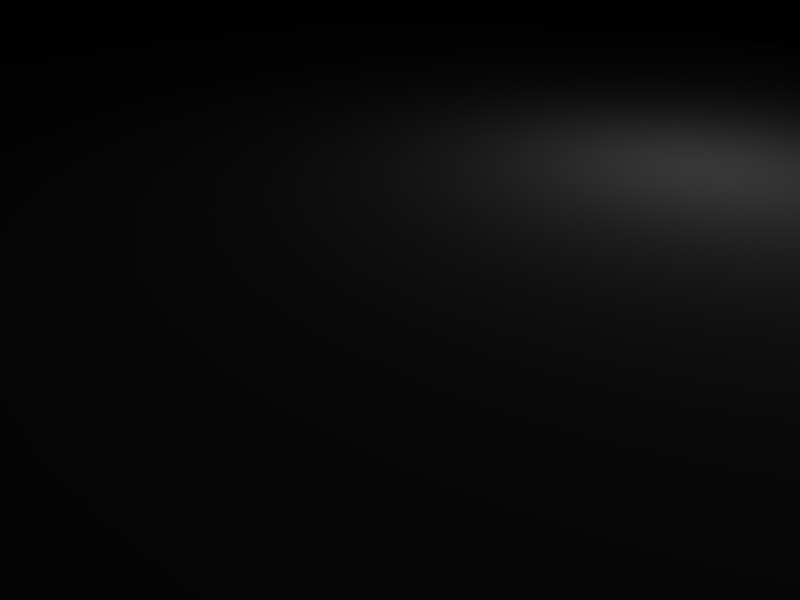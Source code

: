 # Source: mechprotype_body.blend  (saved by Blender 2.49.2; exported with 4.5.12 LTS)
import bpy
from mathutils import Matrix  # noqa: F401  (used for matrix-valued properties, if any)

bpy.ops.wm.read_factory_settings(use_empty=True)
scene = bpy.context.scene
scene.name = 'Scene'

# ---- collections
col_collection_1 = bpy.data.collections.new('Collection 1'); scene.collection.children.link(col_collection_1)

# ---- world
world_world = bpy.data.worlds.new('World'); scene.world = world_world
world_world.color = (0.05656, 0.2208, 0.4)
world_world.use_sun_shadow = False
world_world.sun_shadow_jitter_overblur = 0.0
world_world.cycles.sampling_method = 'MANUAL'
world_world.cycles.sample_map_resolution = 256

# ---- cameras
cam_camera = bpy.data.cameras.new('Camera')
cam_camera.passepartout_alpha = 0.2
cam_camera.clip_end = 5000.0
cam_camera.lens = 35.0
cam_camera.ortho_scale = 7.314
cam_camera.show_passepartout = False
cam_camera.show_safe_areas = True
cam_camera.dof.focus_distance = 0.0
cam_camera.dof.aperture_fstop = 128.0

# ---- lights
light_spot = bpy.data.lights.new('Spot', 'POINT')
light_spot.transmission_factor = 0.0
light_spot.cutoff_distance = 30.0
light_spot.energy = 100.0
light_spot.shadow_buffer_clip_start = 1.001
light_spot.shadow_soft_size = 1.0
light_spot.shadow_maximum_resolution = 0.006
light_spot.use_absolute_resolution = True
light_spot.cycles.use_multiple_importance_sampling = False

# ---- meshes
me_cube = bpy.data.meshes.new('Cube')
me_cube.from_pydata([(28.8, 28.8, 58.8), (-28.8, 28.8, 58.8), (-28.8, -28.8, 58.8), (28.8, -28.8, 58.8), (28.8, 28.8, 1.2), (-28.8, 28.8, 1.2), (-28.8, -28.8, 1.2), (28.8, -28.8, 1.2), (23.04, -37.2, 42.8), (-23.04, -37.2, 42.8), (-23.04, -62.8, 42.8), (23.04, -62.8, 42.8), (23.04, -37.2, 17.2), (-23.04, -37.2, 17.2), (-23.04, -62.8, 17.2), (23.04, -62.8, 17.2), (23.04, 37.2, 17.2), (-23.04, 37.2, 17.2), (-23.04, 62.8, 17.2), (23.04, 62.8, 17.2), (23.04, 37.2, 42.8), (-23.04, 37.2, 42.8), (-23.04, 62.8, 42.8), (23.04, 62.8, 42.8), (7.0, 7.0, -2.97), (9.9, -1.818e-06, -2.97), (7.0, -7.0, -2.97), (-1.51e-06, -9.9, -2.97), (-7.0, -7.0, -2.97), (-9.9, -1.267e-06, -2.97), (-7.0, 7.0, -2.97), (-3.634e-06, 9.9, -2.97), (7.0, 7.0, 2.97), (9.9, 4.712e-06, 2.97), (7.0, -7.0, 2.97), (-8.806e-07, -9.9, 2.97), (-7.0, -7.0, 2.97), (-9.9, 5.185e-06, 2.97), (-7.0, 7.0, 2.97), (1.226e-05, 9.9, 2.97), (-6.444e-07, -1.385e-06, -2.97), (-6.444e-07, -1.385e-06, 2.97)], [], [(4, 0, 3, 7), (0, 4, 5, 1), (6, 2, 1, 5), (7, 3, 2, 6), (3, 0, 1, 2), (7, 6, 5, 4), (11, 15, 12, 8), (13, 9, 8, 12), (14, 10, 9, 13), (15, 11, 10, 14), (11, 8, 9, 10), (15, 14, 13, 12), (16, 17, 18, 19), (20, 23, 22, 21), (16, 20, 21, 17), (17, 21, 22, 18), (18, 22, 23, 19), (20, 16, 19, 23), (40, 24, 25), (41, 33, 32), (40, 25, 26), (41, 34, 33), (40, 26, 27), (41, 35, 34), (40, 27, 28), (41, 36, 35), (40, 28, 29), (41, 37, 36), (40, 29, 30), (41, 38, 37), (40, 30, 31), (41, 39, 38), (40, 31, 24), (41, 32, 39), (24, 32, 33, 25), (25, 33, 34, 26), (26, 34, 35, 27), (27, 35, 36, 28), (28, 36, 37, 29), (29, 37, 38, 30), (30, 38, 39, 31), (31, 39, 32, 24)])
_uv = me_cube.uv_layers.new(name='UVTex')
_uv.uv.foreach_set('vector', [0.0, 0.00102, 0.3323, 0.0, 0.3333, 0.3323, 0.00102, 0.3333, 0.6667, 0.3344, 0.6656, 0.6667, 0.3333, 0.6656, 0.3344, 0.3333, 0.999, 0.3333, 1.0, 0.6656, 0.6677, 0.6667, 0.6667, 0.3344, 0.6656, 0.0, 0.6667, 0.3323, 0.3344, 0.3333, 0.3333, 0.001019, 0.6677, 7.923e-08, 1.0, 0.00102, 0.999, 0.3333, 0.6667, 0.3323, 0.3333, 0.6656, 0.001019, 0.6667, 0.0, 0.3344, 0.3323, 0.3333, 0.3333, 0.3323, 0.00102, 0.3333, 0.0, 0.00102, 0.3323, 0.0, 0.3333, 0.6656, 0.3344, 0.3333, 0.6667, 0.3344, 0.6656, 0.6667, 0.999, 0.3333, 1.0, 0.6656, 0.6677, 0.6667, 0.6667, 0.3344, 0.6656, 0.0, 0.6667, 0.3323, 0.3344, 0.3333, 0.3333, 0.001019, 0.6677, 7.923e-08, 1.0, 0.00102, 0.999, 0.3333, 0.6667, 0.3323, 0.3333, 0.6656, 0.001019, 0.6667, 0.0, 0.3344, 0.3323, 0.3333, 0.3333, 0.6656, 0.001019, 0.6667, 0.0, 0.3344, 0.3323, 0.3333, 0.6677, 7.923e-08, 1.0, 0.00102, 0.999, 0.3333, 0.6667, 0.3323, 0.6656, 0.0, 0.6667, 0.3323, 0.3344, 0.3333, 0.3333, 0.001019, 0.999, 0.3333, 1.0, 0.6656, 0.6677, 0.6667, 0.6667, 0.3344, 0.3333, 0.6656, 0.3344, 0.3333, 0.6667, 0.3344, 0.6656, 0.6667, 0.3333, 0.3323, 0.00102, 0.3333, 0.0, 0.00102, 0.3323, 0.0, 0.0, 0.0, 1.0, 0.0, 1.0, 1.0, 0.0, 0.0, 1.0, 1.0, 1.0, 0.0, 0.0, 0.0, 1.0, 0.0, 1.0, 1.0, 0.0, 0.0, 1.0, 1.0, 1.0, 0.0, 0.0, 0.0, 1.0, 0.0, 1.0, 1.0, 0.0, 0.0, 1.0, 1.0, 1.0, 0.0, 0.0, 0.0, 1.0, 0.0, 1.0, 1.0, 0.0, 0.0, 1.0, 1.0, 1.0, 0.0, 0.0, 0.0, 1.0, 0.0, 1.0, 1.0, 0.0, 0.0, 1.0, 1.0, 1.0, 0.0, 0.0, 0.0, 1.0, 0.0, 1.0, 1.0, 0.0, 0.0, 1.0, 1.0, 1.0, 0.0, 0.0, 0.0, 1.0, 0.0, 1.0, 1.0, 0.0, 0.0, 1.0, 1.0, 1.0, 0.0, 0.0, 0.0, 1.0, 0.0, 1.0, 1.0, 0.0, 0.0, 1.0, 1.0, 1.0, 0.0, 0.0, 0.0, 0.0, 1.0, 1.0, 1.0, 1.0, 0.0, 0.0, 0.0, 0.0, 1.0, 1.0, 1.0, 1.0, 0.0, 0.0, 0.0, 0.0, 1.0, 1.0, 1.0, 1.0, 0.0, 0.0, 0.0, 0.0, 1.0, 1.0, 1.0, 1.0, 0.0, 0.0, 0.0, 0.0, 1.0, 1.0, 1.0, 1.0, 0.0, 0.0, 0.0, 0.0, 1.0, 1.0, 1.0, 1.0, 0.0, 0.0, 0.0, 0.0, 1.0, 1.0, 1.0, 1.0, 0.0, 0.0, 0.0, 0.0, 1.0, 1.0, 1.0, 1.0, 0.0])
me_cube.use_remesh_preserve_volume = False
me_cube.use_remesh_preserve_attributes = False
me_cube.use_mirror_vertex_groups = False
me_cube.update()
arm_armature_001 = bpy.data.armatures.new('Armature.001')  # bones are not reproduced

# ---- objects
ob_armature = bpy.data.objects.new('Armature', arm_armature_001)
ob_cube = bpy.data.objects.new('Cube', me_cube)
ob_lamp = bpy.data.objects.new('Lamp', light_spot)
ob_camera = bpy.data.objects.new('Camera', cam_camera)

# ---- transforms, parenting, visibility, modifiers, constraints
ob_armature.location = (0.0, 0.0, 0.0)
ob_armature.lock_rotations_4d = False
ob_armature.empty_display_type = 'ARROWS'
ob_armature.lineart.crease_threshold = 0.0
ob_cube.parent = ob_armature
ob_cube.location = (0.0, 0.0, 0.0)
ob_cube.lock_rotations_4d = False
ob_cube.empty_display_type = 'ARROWS'
ob_cube.color = (0.0, 0.0, 0.0, 1.0)
ob_cube.lineart.crease_threshold = 0.0
_vg = ob_cube.vertex_groups.new(name='BodyRoot')
_vg.add([24, 25, 26, 27, 28, 29, 30, 31, 32, 33, 34, 35, 36, 37, 38, 39, 40, 41], 1.0, 'REPLACE')
_vg = ob_cube.vertex_groups.new(name='Body')
for _i, _w in zip([0, 1, 2, 3, 4, 5, 6, 7], [0.8227, 0.8561, 0.8615, 0.7106, 0.1372, 0.1746, 0.4945, 0.4474]): _vg.add([_i], _w, 'REPLACE')
_vg = ob_cube.vertex_groups.new(name='Rarm')
_vg.add([16, 17, 18, 19, 20, 21, 22, 23], 1.0, 'REPLACE')
_vg = ob_cube.vertex_groups.new(name='Larm')
_vg.add([8, 9, 10, 11, 12, 13, 14, 15], 1.0, 'REPLACE')
_m = ob_cube.modifiers.new('Armature', 'ARMATURE')
_m.object = ob_armature
_m.use_bone_envelopes = True
ob_lamp.location = (4.076, 1.005, 5.904)
ob_lamp.rotation_euler = (0.6503, 0.05522, 1.866)
ob_lamp.lock_rotations_4d = False
ob_lamp.empty_display_type = 'ARROWS'
ob_lamp.color = (0.0, 0.0, 0.0, 0.0)
ob_lamp.lineart.crease_threshold = 0.0
ob_camera.location = (7.481, -6.508, 5.344)
ob_camera.rotation_euler = (1.109, 0.01082, 0.8149)
ob_camera.lock_rotations_4d = False
ob_camera.empty_display_type = 'ARROWS'
ob_camera.color = (0.0, 0.0, 0.0, 0.0)
ob_camera.display_type = 'WIRE'
ob_camera.lineart.crease_threshold = 0.0

# ---- collection membership
col_collection_1.objects.link(ob_armature)
col_collection_1.objects.link(ob_cube)
col_collection_1.objects.link(ob_lamp)
col_collection_1.objects.link(ob_camera)

# ---- scene / render settings (as saved in the file)
scene.camera = ob_camera
scene.frame_start = 1; scene.frame_end = 250; scene.frame_set(1)
scene.render.engine = 'BLENDER_EEVEE_NEXT'
scene.render.image_settings.file_format = 'JPEG'
scene.render.image_settings.color_mode = 'RGB'
scene.render.image_settings.compression = 90
scene.render.resolution_x = 800
scene.render.resolution_y = 600
scene.render.pixel_aspect_x = 100.0
scene.render.pixel_aspect_y = 100.0
scene.render.fps = 25
scene.render.dither_intensity = 0.0
scene.render.use_compositing = False
scene.render.use_sequencer = False
scene.render.bake_margin = 2
scene.render.bake_bias = 0.0
scene.render.use_stamp_time = False
scene.render.use_stamp_date = False
scene.render.use_stamp_frame = False
scene.render.use_stamp_camera = False
scene.render.use_stamp_scene = False
scene.render.use_stamp_filename = False
scene.render.use_stamp_render_time = False
scene.render.stamp_font_size = 0
scene.cycles.use_denoising = False
scene.cycles.samples = 10
scene.cycles.sampling_pattern = 'TABULATED_SOBOL'
scene.cycles.light_sampling_threshold = 0.0
scene.cycles.use_adaptive_sampling = False
scene.cycles.use_light_tree = False
scene.cycles.blur_glossy = 0.0
scene.cycles.volume_bounces = 1
scene.cycles.pixel_filter_type = 'GAUSSIAN'
scene.cycles.sample_clamp_indirect = 0.0
scene.view_settings.view_transform = 'Raw'
bpy.context.view_layer.update()

